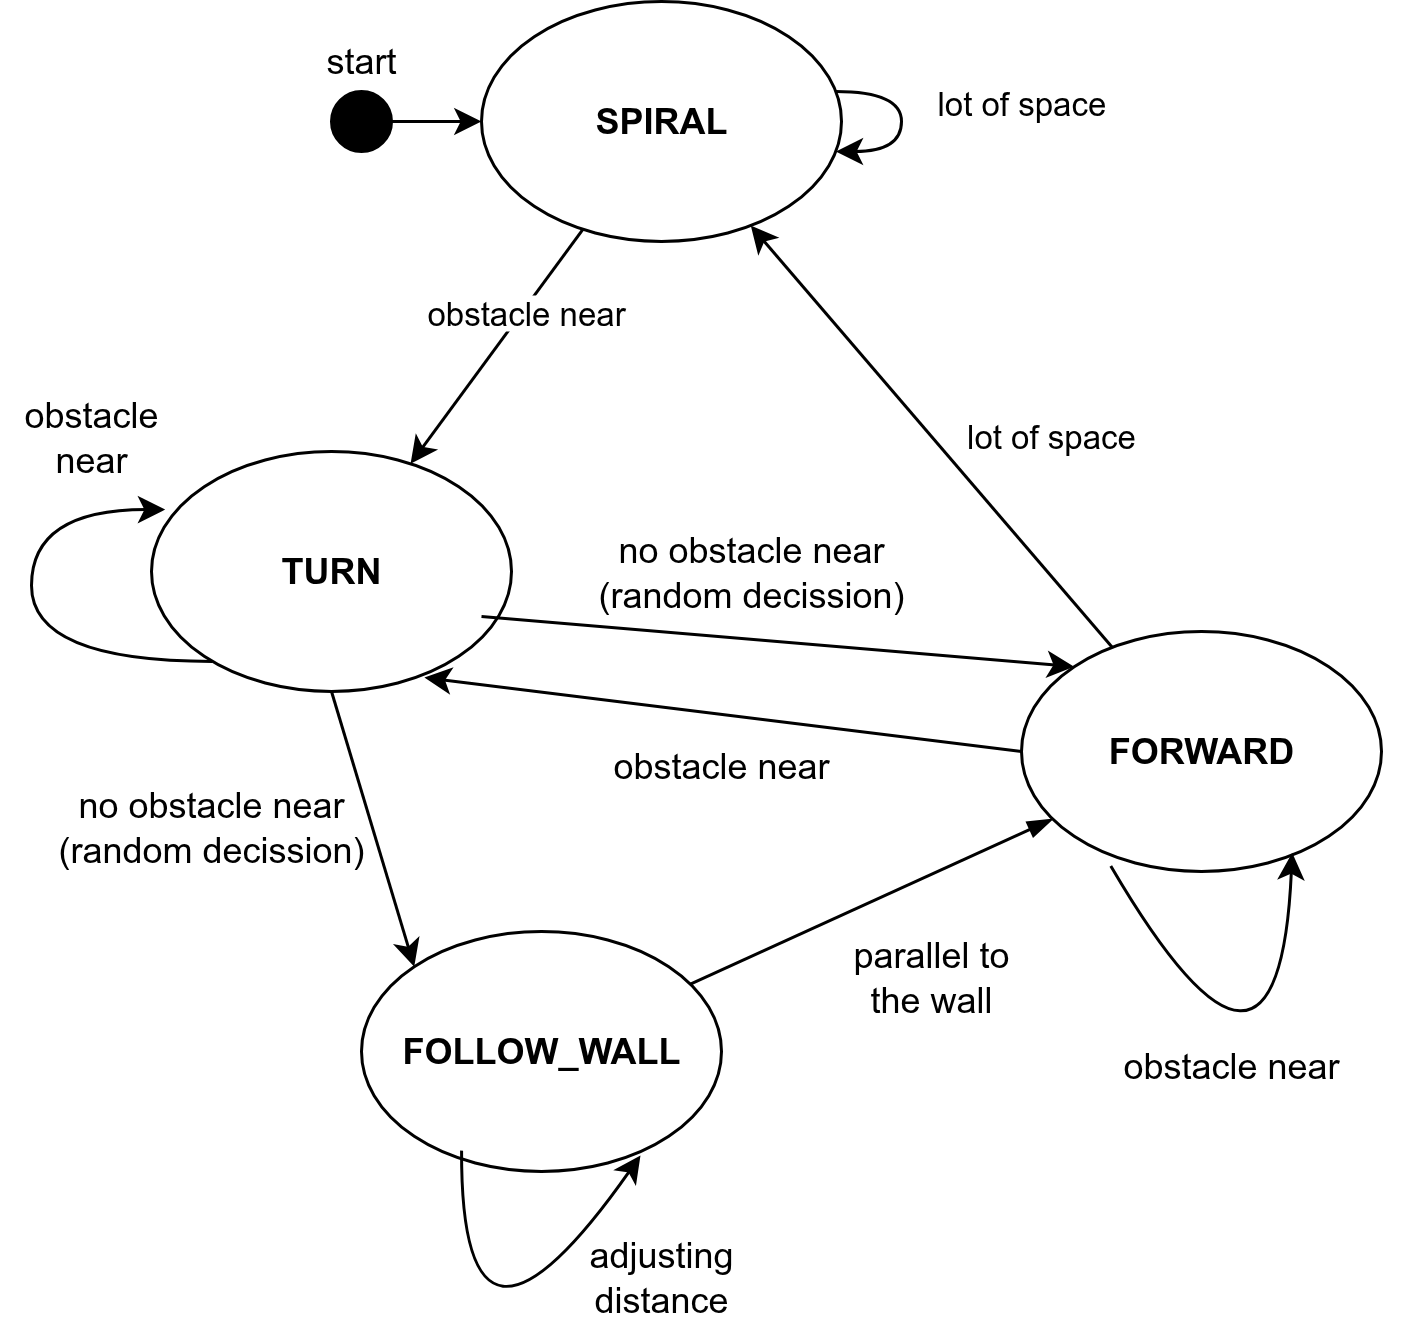

The diagram above was exported from draw.io. Its source (the exported page's mxGraphModel, read from the mxfile embedded in the PNG):
<mxGraphModel dx="735" dy="497" grid="1" gridSize="10" guides="1" tooltips="1" connect="1" arrows="1" fold="1" page="1" pageScale="1" pageWidth="850" pageHeight="1100" math="0" shadow="0">
  <root>
    <mxCell id="0" />
    <mxCell id="1" parent="0" />
    <mxCell id="hUJPcSlo1XkzUq3V-l-H-9" style="rounded=0;orthogonalLoop=1;jettySize=auto;html=1;" parent="1" source="hUJPcSlo1XkzUq3V-l-H-1" target="hUJPcSlo1XkzUq3V-l-H-3" edge="1">
      <mxGeometry relative="1" as="geometry" />
    </mxCell>
    <mxCell id="hUJPcSlo1XkzUq3V-l-H-1" value="SPIRAL" style="ellipse;whiteSpace=wrap;html=1;fontStyle=1" parent="1" vertex="1">
      <mxGeometry x="320" y="220" width="120" height="80" as="geometry" />
    </mxCell>
    <mxCell id="P_MHC_DMgDwmkvZwk9Zu-21" style="rounded=0;orthogonalLoop=1;jettySize=auto;html=1;exitX=0.5;exitY=1;exitDx=0;exitDy=0;entryX=0;entryY=0;entryDx=0;entryDy=0;" edge="1" parent="1" source="hUJPcSlo1XkzUq3V-l-H-3" target="hUJPcSlo1XkzUq3V-l-H-4">
      <mxGeometry relative="1" as="geometry" />
    </mxCell>
    <mxCell id="hUJPcSlo1XkzUq3V-l-H-3" value="TURN" style="ellipse;whiteSpace=wrap;html=1;fontStyle=1" parent="1" vertex="1">
      <mxGeometry x="210" y="370" width="120" height="80" as="geometry" />
    </mxCell>
    <mxCell id="hUJPcSlo1XkzUq3V-l-H-12" style="edgeStyle=none;shape=connector;rounded=0;orthogonalLoop=1;jettySize=auto;html=1;strokeColor=default;align=center;verticalAlign=middle;fontFamily=Helvetica;fontSize=11;fontColor=default;labelBackgroundColor=default;endArrow=blockThin;endFill=1;startArrow=none;startFill=0;" parent="1" source="hUJPcSlo1XkzUq3V-l-H-4" target="hUJPcSlo1XkzUq3V-l-H-5" edge="1">
      <mxGeometry relative="1" as="geometry" />
    </mxCell>
    <mxCell id="hUJPcSlo1XkzUq3V-l-H-4" value="FOLLOW_WALL" style="ellipse;whiteSpace=wrap;html=1;fontStyle=1" parent="1" vertex="1">
      <mxGeometry x="280" y="530" width="120" height="80" as="geometry" />
    </mxCell>
    <mxCell id="hUJPcSlo1XkzUq3V-l-H-21" value="" style="edgeStyle=none;shape=connector;rounded=0;orthogonalLoop=1;jettySize=auto;html=1;strokeColor=default;align=center;verticalAlign=middle;fontFamily=Helvetica;fontSize=11;fontColor=default;labelBackgroundColor=default;endArrow=classic;" parent="1" source="hUJPcSlo1XkzUq3V-l-H-5" target="hUJPcSlo1XkzUq3V-l-H-1" edge="1">
      <mxGeometry relative="1" as="geometry" />
    </mxCell>
    <mxCell id="hUJPcSlo1XkzUq3V-l-H-5" value="FORWARD" style="ellipse;whiteSpace=wrap;html=1;fontStyle=1" parent="1" vertex="1">
      <mxGeometry x="500" y="430" width="120" height="80" as="geometry" />
    </mxCell>
    <mxCell id="hUJPcSlo1XkzUq3V-l-H-20" style="edgeStyle=orthogonalEdgeStyle;shape=connector;rounded=0;orthogonalLoop=1;jettySize=auto;html=1;strokeColor=default;align=center;verticalAlign=middle;fontFamily=Helvetica;fontSize=11;fontColor=default;labelBackgroundColor=default;endArrow=classic;curved=1;" parent="1" source="hUJPcSlo1XkzUq3V-l-H-1" target="hUJPcSlo1XkzUq3V-l-H-1" edge="1">
      <mxGeometry relative="1" as="geometry" />
    </mxCell>
    <mxCell id="hUJPcSlo1XkzUq3V-l-H-27" style="edgeStyle=none;shape=connector;rounded=0;orthogonalLoop=1;jettySize=auto;html=1;strokeColor=default;align=center;verticalAlign=middle;fontFamily=Helvetica;fontSize=11;fontColor=default;labelBackgroundColor=default;endArrow=classic;" parent="1" source="hUJPcSlo1XkzUq3V-l-H-26" target="hUJPcSlo1XkzUq3V-l-H-1" edge="1">
      <mxGeometry relative="1" as="geometry" />
    </mxCell>
    <mxCell id="hUJPcSlo1XkzUq3V-l-H-26" value="" style="ellipse;whiteSpace=wrap;html=1;aspect=fixed;fontFamily=Helvetica;fontSize=11;fontColor=default;labelBackgroundColor=default;fillColor=#000000;fillStyle=solid;" parent="1" vertex="1">
      <mxGeometry x="270" y="250" width="20" height="20" as="geometry" />
    </mxCell>
    <mxCell id="P_MHC_DMgDwmkvZwk9Zu-1" value="&lt;span style=&quot;color: rgb(0, 0, 0); font-family: Helvetica; font-size: 11px; font-style: normal; font-variant-ligatures: normal; font-variant-caps: normal; font-weight: 400; letter-spacing: normal; orphans: 2; text-align: center; text-indent: 0px; text-transform: none; widows: 2; word-spacing: 0px; -webkit-text-stroke-width: 0px; white-space: nowrap; background-color: rgb(255, 255, 255); text-decoration-thickness: initial; text-decoration-style: initial; text-decoration-color: initial; display: inline !important; float: none;&quot;&gt;lot of space&lt;/span&gt;" style="text;html=1;align=center;verticalAlign=middle;whiteSpace=wrap;rounded=0;" vertex="1" parent="1">
      <mxGeometry x="450" y="350" width="120" height="30" as="geometry" />
    </mxCell>
    <mxCell id="P_MHC_DMgDwmkvZwk9Zu-2" value="&lt;span style=&quot;color: rgb(0, 0, 0); font-family: Helvetica; font-size: 11px; font-style: normal; font-variant-ligatures: normal; font-variant-caps: normal; font-weight: 400; letter-spacing: normal; orphans: 2; text-align: center; text-indent: 0px; text-transform: none; widows: 2; word-spacing: 0px; -webkit-text-stroke-width: 0px; white-space: nowrap; background-color: rgb(255, 255, 255); text-decoration-thickness: initial; text-decoration-style: initial; text-decoration-color: initial; display: inline !important; float: none;&quot;&gt;obstacle near&lt;/span&gt;" style="text;whiteSpace=wrap;html=1;" vertex="1" parent="1">
      <mxGeometry x="300" y="310" width="70" height="30" as="geometry" />
    </mxCell>
    <mxCell id="P_MHC_DMgDwmkvZwk9Zu-3" value="&lt;div style=&quot;text-align: center;&quot;&gt;&lt;span style=&quot;color: light-dark(rgb(0, 0, 0), rgb(255, 255, 255)); font-size: 11px; text-wrap-mode: nowrap; background-color: rgb(255, 255, 255);&quot;&gt;lot of space&lt;/span&gt;&lt;/div&gt;" style="text;whiteSpace=wrap;html=1;" vertex="1" parent="1">
      <mxGeometry x="470" y="240" width="60" height="40" as="geometry" />
    </mxCell>
    <mxCell id="P_MHC_DMgDwmkvZwk9Zu-10" value="" style="curved=1;endArrow=classic;html=1;rounded=0;exitX=0.248;exitY=0.977;exitDx=0;exitDy=0;exitPerimeter=0;entryX=0.752;entryY=0.922;entryDx=0;entryDy=0;entryPerimeter=0;" edge="1" parent="1" source="hUJPcSlo1XkzUq3V-l-H-5" target="hUJPcSlo1XkzUq3V-l-H-5">
      <mxGeometry width="50" height="50" relative="1" as="geometry">
        <mxPoint x="530" y="498.79999999999995" as="sourcePoint" />
        <mxPoint x="597.2" y="496" as="targetPoint" />
        <Array as="points">
          <mxPoint x="585.76" y="603.76" />
        </Array>
      </mxGeometry>
    </mxCell>
    <mxCell id="P_MHC_DMgDwmkvZwk9Zu-11" value="no obstacle near (random decission)" style="text;html=1;align=center;verticalAlign=middle;whiteSpace=wrap;rounded=0;" vertex="1" parent="1">
      <mxGeometry x="350" y="395" width="120" height="30" as="geometry" />
    </mxCell>
    <mxCell id="P_MHC_DMgDwmkvZwk9Zu-17" value="" style="endArrow=classic;html=1;rounded=0;exitX=0.918;exitY=0.752;exitDx=0;exitDy=0;exitPerimeter=0;entryX=0;entryY=0;entryDx=0;entryDy=0;" edge="1" parent="1" target="hUJPcSlo1XkzUq3V-l-H-5">
      <mxGeometry width="50" height="50" relative="1" as="geometry">
        <mxPoint x="320.00000000000006" y="424.99999999999994" as="sourcePoint" />
        <mxPoint x="570" y="485" as="targetPoint" />
      </mxGeometry>
    </mxCell>
    <mxCell id="P_MHC_DMgDwmkvZwk9Zu-19" style="rounded=0;orthogonalLoop=1;jettySize=auto;html=1;exitX=0;exitY=0.5;exitDx=0;exitDy=0;entryX=0.758;entryY=0.942;entryDx=0;entryDy=0;entryPerimeter=0;" edge="1" parent="1" source="hUJPcSlo1XkzUq3V-l-H-5" target="hUJPcSlo1XkzUq3V-l-H-3">
      <mxGeometry relative="1" as="geometry" />
    </mxCell>
    <mxCell id="P_MHC_DMgDwmkvZwk9Zu-20" value="obstacle near" style="text;html=1;align=center;verticalAlign=middle;whiteSpace=wrap;rounded=0;" vertex="1" parent="1">
      <mxGeometry x="340" y="460" width="120" height="30" as="geometry" />
    </mxCell>
    <mxCell id="P_MHC_DMgDwmkvZwk9Zu-23" value="no obstacle near (random decission)" style="text;html=1;align=center;verticalAlign=middle;whiteSpace=wrap;rounded=0;" vertex="1" parent="1">
      <mxGeometry x="170" y="480" width="120" height="30" as="geometry" />
    </mxCell>
    <mxCell id="P_MHC_DMgDwmkvZwk9Zu-24" value="parallel to the wall" style="text;html=1;align=center;verticalAlign=middle;whiteSpace=wrap;rounded=0;" vertex="1" parent="1">
      <mxGeometry x="440" y="530" width="60" height="30" as="geometry" />
    </mxCell>
    <mxCell id="P_MHC_DMgDwmkvZwk9Zu-26" value="" style="endArrow=classic;html=1;rounded=0;edgeStyle=orthogonalEdgeStyle;curved=1;entryX=0.775;entryY=0.933;entryDx=0;entryDy=0;entryPerimeter=0;exitX=0.278;exitY=0.913;exitDx=0;exitDy=0;exitPerimeter=0;" edge="1" parent="1" source="hUJPcSlo1XkzUq3V-l-H-4" target="hUJPcSlo1XkzUq3V-l-H-4">
      <mxGeometry width="50" height="50" relative="1" as="geometry">
        <mxPoint x="250" y="650" as="sourcePoint" />
        <mxPoint x="300" y="600" as="targetPoint" />
        <Array as="points">
          <mxPoint x="313" y="690" />
        </Array>
      </mxGeometry>
    </mxCell>
    <mxCell id="P_MHC_DMgDwmkvZwk9Zu-27" value="adjusting distance" style="text;html=1;align=center;verticalAlign=middle;whiteSpace=wrap;rounded=0;" vertex="1" parent="1">
      <mxGeometry x="350" y="630" width="60" height="30" as="geometry" />
    </mxCell>
    <mxCell id="P_MHC_DMgDwmkvZwk9Zu-33" value="" style="endArrow=classic;html=1;rounded=0;edgeStyle=orthogonalEdgeStyle;curved=1;entryX=0.038;entryY=0.242;entryDx=0;entryDy=0;entryPerimeter=0;" edge="1" parent="1" source="hUJPcSlo1XkzUq3V-l-H-3" target="hUJPcSlo1XkzUq3V-l-H-3">
      <mxGeometry width="50" height="50" relative="1" as="geometry">
        <mxPoint x="180" y="450" as="sourcePoint" />
        <mxPoint x="190" y="390" as="targetPoint" />
        <Array as="points">
          <mxPoint x="170" y="440" />
          <mxPoint x="170" y="389" />
        </Array>
      </mxGeometry>
    </mxCell>
    <mxCell id="P_MHC_DMgDwmkvZwk9Zu-34" value="obstacle near" style="text;html=1;align=center;verticalAlign=middle;whiteSpace=wrap;rounded=0;" vertex="1" parent="1">
      <mxGeometry x="160" y="350" width="60" height="30" as="geometry" />
    </mxCell>
    <mxCell id="P_MHC_DMgDwmkvZwk9Zu-36" value="start" style="text;html=1;align=center;verticalAlign=middle;whiteSpace=wrap;rounded=0;" vertex="1" parent="1">
      <mxGeometry x="250" y="225" width="60" height="30" as="geometry" />
    </mxCell>
    <mxCell id="P_MHC_DMgDwmkvZwk9Zu-37" value="obstacle near" style="text;html=1;align=center;verticalAlign=middle;whiteSpace=wrap;rounded=0;" vertex="1" parent="1">
      <mxGeometry x="510" y="560" width="120" height="30" as="geometry" />
    </mxCell>
  </root>
</mxGraphModel>